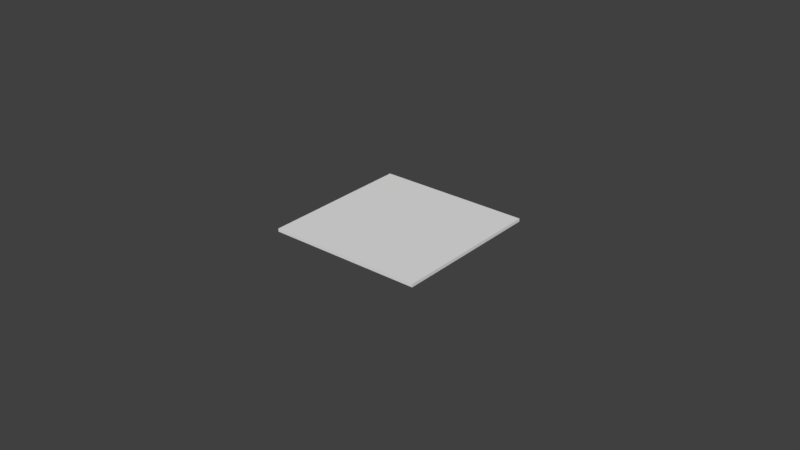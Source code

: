 # Source: aruco_26_50mm.blend  (saved by Blender 2.79.0; exported with 4.5.12 LTS)
import bpy
from mathutils import Matrix  # noqa: F401  (used for matrix-valued properties, if any)

bpy.ops.wm.read_factory_settings(use_empty=True)
scene = bpy.context.scene
scene.name = 'Scene'

# ---- collections
col_collection_1 = bpy.data.collections.new('Collection 1'); scene.collection.children.link(col_collection_1)

# ---- materials (node trees are filled in below, after node groups)
mat_material = bpy.data.materials.new('Material')
mat_material.alpha_threshold = 0.0
mat_material.use_transparent_shadow = False
mat_material.roughness = 0.5
mat_material.line_color = (0.0, 0.0, 0.0, 1.0)
mat_material_001 = bpy.data.materials.new('Material.001')
mat_material_001.alpha_threshold = 0.0
mat_material_001.use_transparent_shadow = False
mat_material_001.roughness = 0.5

# ---- material node trees

# ---- world
world_world = bpy.data.worlds.new('World'); scene.world = world_world
world_world.color = (0.05088, 0.05088, 0.05088)
world_world.use_sun_shadow = False
world_world.sun_shadow_jitter_overblur = 0.0
world_world.cycles.sampling_method = 'MANUAL'

# ---- meshes
me_cube = bpy.data.meshes.new('Cube')
me_cube.from_pydata([(1.0, 1.0, -1.0), (1.0, -1.0, -1.0), (-1.0, -1.0, -1.0), (-1.0, 1.0, -1.0), (1.0, 1.0, 1.0), (1.0, -1.0, 1.0), (-1.0, -1.0, 1.0), (-1.0, 1.0, 1.0)], [], [(0, 1, 2, 3), (4, 7, 6, 5), (0, 4, 5, 1), (1, 5, 6, 2), (2, 6, 7, 3), (4, 0, 3, 7)])
_uv = me_cube.uv_layers.new(name='UVMap')
_uv.uv.foreach_set('vector', [-1.627, -0.4921, 1.0, 0.0, -0.73, -0.0075, -0.7654, 0.7102, -2.515e-08, 0.003969, 1.0, 0.003969, 1.0, 1.004, -2.515e-08, 1.004, -1.627, -0.4921, -0.6271, -0.4921, -0.6271, 0.5079, -1.627, 0.5079, 0.0, 0.0, 1.0, 0.0, 1.0, 1.004, 0.0, 1.0, -0.7654, -0.2898, -2.273, 0.1407, -2.123, 0.7618, -0.7654, 0.7102, -2.515e-08, 0.003969, -0.9119, 0.3856, 1.0, 1.0, -0.2325, 1.033])
me_cube.materials.append(mat_material)
me_cube.materials.append(mat_material_001)
me_cube.use_remesh_preserve_volume = False
me_cube.use_remesh_preserve_attributes = False
me_cube.use_mirror_vertex_groups = False
me_cube.update()

# ---- objects
ob_cube = bpy.data.objects.new('Cube', me_cube)

# ---- transforms, parenting, visibility, modifiers, constraints
ob_cube.location = (0.0, 0.0, 0.0)
ob_cube.scale = (0.025, 0.025, 0.0005)
ob_cube.lock_rotations_4d = False
ob_cube.empty_display_type = 'ARROWS'
ob_cube.lineart.crease_threshold = 0.0

# ---- collection membership
col_collection_1.objects.link(ob_cube)

# ---- scene / render settings (as saved in the file)
scene.frame_start = 1; scene.frame_end = 250; scene.frame_set(1)
scene.render.engine = 'BLENDER_EEVEE_NEXT'
scene.render.resolution_percentage = 50
scene.render.dither_intensity = 0.0
scene.cycles.use_denoising = False
scene.cycles.samples = 128
scene.cycles.sampling_pattern = 'TABULATED_SOBOL'
scene.cycles.use_adaptive_sampling = False
scene.cycles.use_light_tree = False
scene.cycles.blur_glossy = 0.0
scene.cycles.sample_clamp_indirect = 0.0
scene.view_settings.view_transform = 'Standard'
bpy.context.view_layer.update()

# ---- added for rendering (the .blend has no active camera and no usable light): camera, sun
cam_auto = bpy.data.cameras.new('AutoCamera')
cam_auto.lens = 50.0
cam_auto.sensor_width = 36.0
cam_auto.clip_end = 1000.0
ob_auto_camera = bpy.data.objects.new('AutoCamera', cam_auto)
scene.collection.objects.link(ob_auto_camera)
ob_auto_camera.location = (0.185045, -0.222054, 0.148036)
ob_auto_camera.rotation_euler = (1.09748, -7.21219e-08, 0.694738)
scene.camera = ob_auto_camera
light_auto_sun = bpy.data.lights.new('AutoSun', 'SUN')
light_auto_sun.energy = 3.0
light_auto_sun.angle = 0.0523599
ob_auto_sun = bpy.data.objects.new('AutoSun', light_auto_sun)
scene.collection.objects.link(ob_auto_sun)
ob_auto_sun.rotation_euler = (0.872665, 0.174533, 0.523599)
bpy.context.view_layer.update()
